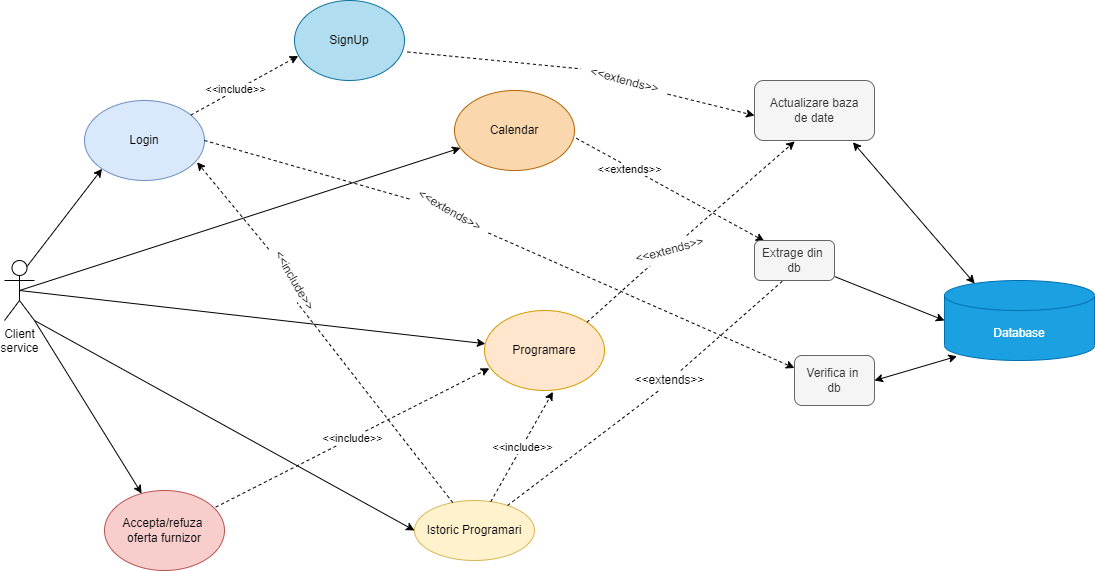

The diagram above was exported from draw.io. Its source (the exported page's mxGraphModel, read from the mxfile embedded in the PNG):
<mxGraphModel dx="1865" dy="521" grid="1" gridSize="10" guides="1" tooltips="1" connect="1" arrows="1" fold="1" page="1" pageScale="1" pageWidth="827" pageHeight="1169" math="0" shadow="0">
  <root>
    <mxCell id="0" />
    <mxCell id="1" parent="0" />
    <mxCell id="gbm--7ZX7Ipezqzexk2p-1" value="Client&lt;br&gt;service" style="shape=umlActor;verticalLabelPosition=bottom;verticalAlign=top;html=1;outlineConnect=0;" parent="1" vertex="1">
      <mxGeometry x="-100" y="270" width="30" height="60" as="geometry" />
    </mxCell>
    <mxCell id="gbm--7ZX7Ipezqzexk2p-2" value="" style="endArrow=classic;html=1;rounded=0;entryX=0;entryY=1;entryDx=0;entryDy=0;exitX=0.75;exitY=0.1;exitDx=0;exitDy=0;exitPerimeter=0;" parent="1" source="gbm--7ZX7Ipezqzexk2p-1" target="gbm--7ZX7Ipezqzexk2p-3" edge="1">
      <mxGeometry width="50" height="50" relative="1" as="geometry">
        <mxPoint x="10" y="270" as="sourcePoint" />
        <mxPoint x="100" y="250" as="targetPoint" />
      </mxGeometry>
    </mxCell>
    <mxCell id="gbm--7ZX7Ipezqzexk2p-3" value="Login" style="ellipse;whiteSpace=wrap;html=1;fillColor=#dae8fc;strokeColor=#6c8ebf;" parent="1" vertex="1">
      <mxGeometry x="-20" y="110" width="120" height="80" as="geometry" />
    </mxCell>
    <mxCell id="gbm--7ZX7Ipezqzexk2p-4" value="" style="endArrow=classic;html=1;rounded=0;dashed=1;" parent="1" source="gbm--7ZX7Ipezqzexk2p-3" edge="1">
      <mxGeometry relative="1" as="geometry">
        <mxPoint x="150" y="180" as="sourcePoint" />
        <mxPoint x="193.71760328759547" y="65.45531819182247" as="targetPoint" />
      </mxGeometry>
    </mxCell>
    <mxCell id="gbm--7ZX7Ipezqzexk2p-5" value="&amp;lt;&amp;lt;include&amp;gt;&amp;gt;" style="edgeLabel;html=1;align=center;verticalAlign=middle;resizable=0;points=[];" parent="gbm--7ZX7Ipezqzexk2p-4" connectable="0" vertex="1">
      <mxGeometry x="-0.1605" y="2" relative="1" as="geometry">
        <mxPoint as="offset" />
      </mxGeometry>
    </mxCell>
    <mxCell id="gbm--7ZX7Ipezqzexk2p-6" value="" style="endArrow=classic;html=1;rounded=0;dashed=1;exitX=1.002;exitY=0.6;exitDx=0;exitDy=0;entryX=0;entryY=0.5;entryDx=0;entryDy=0;exitPerimeter=0;startArrow=none;" parent="1" source="gbm--7ZX7Ipezqzexk2p-38" edge="1">
      <mxGeometry relative="1" as="geometry">
        <mxPoint x="350" y="70" as="sourcePoint" />
        <mxPoint x="650" y="125" as="targetPoint" />
      </mxGeometry>
    </mxCell>
    <mxCell id="gbm--7ZX7Ipezqzexk2p-7" value="" style="endArrow=classic;startArrow=classic;html=1;rounded=0;entryX=0.201;entryY=0.038;entryDx=0;entryDy=0;entryPerimeter=0;" parent="1" target="gbm--7ZX7Ipezqzexk2p-47" edge="1">
      <mxGeometry width="50" height="50" relative="1" as="geometry">
        <mxPoint x="748.3870186174263" y="151.7512023173689" as="sourcePoint" />
        <mxPoint x="1061.25" y="337.20000000000005" as="targetPoint" />
      </mxGeometry>
    </mxCell>
    <mxCell id="gbm--7ZX7Ipezqzexk2p-8" value="" style="endArrow=classic;html=1;rounded=0;exitX=0.5;exitY=0.5;exitDx=0;exitDy=0;exitPerimeter=0;" parent="1" source="gbm--7ZX7Ipezqzexk2p-1" target="gbm--7ZX7Ipezqzexk2p-9" edge="1">
      <mxGeometry width="50" height="50" relative="1" as="geometry">
        <mxPoint x="200" y="310" as="sourcePoint" />
        <mxPoint x="250" y="260" as="targetPoint" />
      </mxGeometry>
    </mxCell>
    <mxCell id="gbm--7ZX7Ipezqzexk2p-9" value="Calendar" style="ellipse;whiteSpace=wrap;html=1;fillColor=#fad7ac;strokeColor=#b46504;" parent="1" vertex="1">
      <mxGeometry x="350" y="100" width="120" height="80" as="geometry" />
    </mxCell>
    <mxCell id="gbm--7ZX7Ipezqzexk2p-10" value="Programare" style="ellipse;whiteSpace=wrap;html=1;fillColor=#ffe6cc;strokeColor=#d79b00;" parent="1" vertex="1">
      <mxGeometry x="380" y="320" width="120" height="80" as="geometry" />
    </mxCell>
    <mxCell id="gbm--7ZX7Ipezqzexk2p-11" value="" style="endArrow=classic;html=1;rounded=0;exitX=0.5;exitY=0.5;exitDx=0;exitDy=0;exitPerimeter=0;" parent="1" source="gbm--7ZX7Ipezqzexk2p-1" target="gbm--7ZX7Ipezqzexk2p-10" edge="1">
      <mxGeometry width="50" height="50" relative="1" as="geometry">
        <mxPoint x="200" y="470" as="sourcePoint" />
        <mxPoint x="250" y="420" as="targetPoint" />
      </mxGeometry>
    </mxCell>
    <mxCell id="gbm--7ZX7Ipezqzexk2p-13" value="" style="endArrow=classic;html=1;rounded=0;dashed=1;startArrow=none;" parent="1" source="gbm--7ZX7Ipezqzexk2p-36" edge="1">
      <mxGeometry relative="1" as="geometry">
        <mxPoint x="454.79999999999995" y="374.00000000000006" as="sourcePoint" />
        <mxPoint x="690.2739726027398" y="150.8904109589041" as="targetPoint" />
      </mxGeometry>
    </mxCell>
    <mxCell id="gbm--7ZX7Ipezqzexk2p-14" value="" style="endArrow=classic;html=1;rounded=0;exitX=1;exitY=1;exitDx=0;exitDy=0;exitPerimeter=0;entryX=0;entryY=0.5;entryDx=0;entryDy=0;" parent="1" source="gbm--7ZX7Ipezqzexk2p-1" target="gbm--7ZX7Ipezqzexk2p-15" edge="1">
      <mxGeometry width="50" height="50" relative="1" as="geometry">
        <mxPoint x="520" y="310" as="sourcePoint" />
        <mxPoint x="330" y="530" as="targetPoint" />
      </mxGeometry>
    </mxCell>
    <mxCell id="gbm--7ZX7Ipezqzexk2p-15" value="Istoric Programari" style="ellipse;whiteSpace=wrap;html=1;fillColor=#fff2cc;strokeColor=#d6b656;" parent="1" vertex="1">
      <mxGeometry x="310" y="510" width="120" height="60" as="geometry" />
    </mxCell>
    <mxCell id="gbm--7ZX7Ipezqzexk2p-16" value="" style="endArrow=classic;html=1;rounded=0;dashed=1;entryX=0.938;entryY=0.772;entryDx=0;entryDy=0;startArrow=none;entryPerimeter=0;" parent="1" source="gbm--7ZX7Ipezqzexk2p-32" target="gbm--7ZX7Ipezqzexk2p-3" edge="1">
      <mxGeometry relative="1" as="geometry">
        <mxPoint x="500" y="450" as="sourcePoint" />
        <mxPoint x="180" y="310" as="targetPoint" />
        <Array as="points" />
      </mxGeometry>
    </mxCell>
    <mxCell id="gbm--7ZX7Ipezqzexk2p-17" value="" style="endArrow=classic;html=1;rounded=0;dashed=1;entryX=0.57;entryY=1.017;entryDx=0;entryDy=0;entryPerimeter=0;" parent="1" source="gbm--7ZX7Ipezqzexk2p-15" target="gbm--7ZX7Ipezqzexk2p-10" edge="1">
      <mxGeometry relative="1" as="geometry">
        <mxPoint x="500" y="450" as="sourcePoint" />
        <mxPoint x="600" y="450" as="targetPoint" />
      </mxGeometry>
    </mxCell>
    <mxCell id="gbm--7ZX7Ipezqzexk2p-18" value="&amp;lt;&amp;lt;include&amp;gt;&amp;gt;" style="edgeLabel;resizable=0;html=1;align=center;verticalAlign=middle;" parent="gbm--7ZX7Ipezqzexk2p-17" connectable="0" vertex="1">
      <mxGeometry relative="1" as="geometry" />
    </mxCell>
    <mxCell id="gbm--7ZX7Ipezqzexk2p-21" value="" style="endArrow=classic;html=1;rounded=0;dashed=1;exitX=1;exitY=0.5;exitDx=0;exitDy=0;startArrow=none;entryX=0;entryY=0.25;entryDx=0;entryDy=0;" parent="1" source="gbm--7ZX7Ipezqzexk2p-34" target="MAruBNu8usGJK1GLIccs-4" edge="1">
      <mxGeometry relative="1" as="geometry">
        <mxPoint x="500" y="300" as="sourcePoint" />
        <mxPoint x="712.2680544943341" y="387.73194550566564" as="targetPoint" />
      </mxGeometry>
    </mxCell>
    <mxCell id="gbm--7ZX7Ipezqzexk2p-23" value="" style="endArrow=classic;startArrow=classic;html=1;rounded=0;exitX=1;exitY=0.5;exitDx=0;exitDy=0;entryX=0.084;entryY=0.947;entryDx=0;entryDy=0;entryPerimeter=0;" parent="1" source="MAruBNu8usGJK1GLIccs-4" target="gbm--7ZX7Ipezqzexk2p-47" edge="1">
      <mxGeometry width="50" height="50" relative="1" as="geometry">
        <mxPoint x="774" y="404.4" as="sourcePoint" />
        <mxPoint x="1050" y="356.59163987138265" as="targetPoint" />
      </mxGeometry>
    </mxCell>
    <mxCell id="gbm--7ZX7Ipezqzexk2p-28" value="" style="endArrow=classic;html=1;rounded=0;exitX=1;exitY=1;exitDx=0;exitDy=0;exitPerimeter=0;" parent="1" source="gbm--7ZX7Ipezqzexk2p-1" target="gbm--7ZX7Ipezqzexk2p-29" edge="1">
      <mxGeometry width="50" height="50" relative="1" as="geometry">
        <mxPoint x="-60" y="510" as="sourcePoint" />
        <mxPoint x="150" y="550" as="targetPoint" />
      </mxGeometry>
    </mxCell>
    <mxCell id="gbm--7ZX7Ipezqzexk2p-29" value="Accepta/refuza&amp;nbsp;&lt;br&gt;oferta furnizor" style="ellipse;whiteSpace=wrap;html=1;fillColor=#f8cecc;strokeColor=#b85450;" parent="1" vertex="1">
      <mxGeometry y="500" width="120" height="80" as="geometry" />
    </mxCell>
    <mxCell id="gbm--7ZX7Ipezqzexk2p-30" value="" style="endArrow=classic;html=1;rounded=0;dashed=1;entryX=0.04;entryY=0.723;entryDx=0;entryDy=0;entryPerimeter=0;exitX=0.927;exitY=0.208;exitDx=0;exitDy=0;exitPerimeter=0;" parent="1" source="gbm--7ZX7Ipezqzexk2p-29" target="gbm--7ZX7Ipezqzexk2p-10" edge="1">
      <mxGeometry relative="1" as="geometry">
        <mxPoint x="218.6426073043164" y="520.3018577815934" as="sourcePoint" />
        <mxPoint x="281.3500000000001" y="430.0000000000001" as="targetPoint" />
      </mxGeometry>
    </mxCell>
    <mxCell id="gbm--7ZX7Ipezqzexk2p-31" value="&amp;lt;&amp;lt;include&amp;gt;&amp;gt;" style="edgeLabel;resizable=0;html=1;align=center;verticalAlign=middle;" parent="gbm--7ZX7Ipezqzexk2p-30" connectable="0" vertex="1">
      <mxGeometry relative="1" as="geometry" />
    </mxCell>
    <mxCell id="gbm--7ZX7Ipezqzexk2p-32" value="&amp;lt;&amp;lt;include&amp;gt;&amp;gt;" style="text;html=1;align=center;verticalAlign=middle;resizable=0;points=[];autosize=1;strokeColor=none;fillColor=none;rotation=60;" parent="1" vertex="1">
      <mxGeometry x="150" y="280" width="80" height="20" as="geometry" />
    </mxCell>
    <mxCell id="gbm--7ZX7Ipezqzexk2p-33" value="" style="endArrow=none;html=1;rounded=0;dashed=1;entryX=0.757;entryY=0.938;entryDx=0;entryDy=0;entryPerimeter=0;" parent="1" source="gbm--7ZX7Ipezqzexk2p-15" target="gbm--7ZX7Ipezqzexk2p-32" edge="1">
      <mxGeometry relative="1" as="geometry">
        <mxPoint x="475.4872509536094" y="482.6178656137308" as="sourcePoint" />
        <mxPoint x="200.83999999999992" y="175.03999999999996" as="targetPoint" />
        <Array as="points" />
      </mxGeometry>
    </mxCell>
    <mxCell id="gbm--7ZX7Ipezqzexk2p-34" value="&amp;lt;&amp;lt;extends&amp;gt;&amp;gt;" style="text;html=1;align=center;verticalAlign=middle;resizable=0;points=[];autosize=1;strokeColor=none;fillColor=none;rotation=30;" parent="1" vertex="1">
      <mxGeometry x="300" y="210" width="90" height="20" as="geometry" />
    </mxCell>
    <mxCell id="gbm--7ZX7Ipezqzexk2p-35" value="" style="endArrow=none;html=1;rounded=0;dashed=1;exitX=1;exitY=0.5;exitDx=0;exitDy=0;" parent="1" source="gbm--7ZX7Ipezqzexk2p-3" target="gbm--7ZX7Ipezqzexk2p-34" edge="1">
      <mxGeometry relative="1" as="geometry">
        <mxPoint x="230" y="140" as="sourcePoint" />
        <mxPoint x="699.273361227336" y="347.72663877266405" as="targetPoint" />
      </mxGeometry>
    </mxCell>
    <mxCell id="gbm--7ZX7Ipezqzexk2p-36" value="&amp;lt;&amp;lt;extends&amp;gt;&amp;gt;" style="text;html=1;align=center;verticalAlign=middle;resizable=0;points=[];autosize=1;strokeColor=none;fillColor=none;rotation=-15;" parent="1" vertex="1">
      <mxGeometry x="520" y="250" width="90" height="20" as="geometry" />
    </mxCell>
    <mxCell id="gbm--7ZX7Ipezqzexk2p-37" value="" style="endArrow=none;html=1;rounded=0;exitX=1;exitY=0;exitDx=0;exitDy=0;dashed=1;" parent="1" source="gbm--7ZX7Ipezqzexk2p-10" target="gbm--7ZX7Ipezqzexk2p-36" edge="1">
      <mxGeometry relative="1" as="geometry">
        <mxPoint x="562.4264068711927" y="321.71572875253787" as="sourcePoint" />
        <mxPoint x="830.8687634525804" y="248.41563364808735" as="targetPoint" />
        <Array as="points">
          <mxPoint x="540" y="280" />
        </Array>
      </mxGeometry>
    </mxCell>
    <mxCell id="gbm--7ZX7Ipezqzexk2p-38" value="&amp;lt;&amp;lt;extends&amp;gt;&amp;gt;" style="text;html=1;align=center;verticalAlign=middle;resizable=0;points=[];autosize=1;strokeColor=none;fillColor=none;rotation=15;" parent="1" vertex="1">
      <mxGeometry x="475" y="80" width="90" height="20" as="geometry" />
    </mxCell>
    <mxCell id="gbm--7ZX7Ipezqzexk2p-39" value="" style="endArrow=none;html=1;rounded=0;dashed=1;entryX=0;entryY=0.5;entryDx=0;entryDy=0;exitX=1.027;exitY=0.643;exitDx=0;exitDy=0;exitPerimeter=0;" parent="1" source="gbm--7ZX7Ipezqzexk2p-46" target="gbm--7ZX7Ipezqzexk2p-38" edge="1">
      <mxGeometry relative="1" as="geometry">
        <mxPoint x="350" y="70" as="sourcePoint" />
        <mxPoint x="810" y="235" as="targetPoint" />
      </mxGeometry>
    </mxCell>
    <mxCell id="gbm--7ZX7Ipezqzexk2p-46" value="SignUp" style="ellipse;whiteSpace=wrap;html=1;fillColor=#b1ddf0;strokeColor=#10739e;" parent="1" vertex="1">
      <mxGeometry x="190" y="10" width="110" height="80" as="geometry" />
    </mxCell>
    <mxCell id="gbm--7ZX7Ipezqzexk2p-47" value="Database" style="shape=cylinder3;whiteSpace=wrap;html=1;boundedLbl=1;backgroundOutline=1;size=15;fillColor=#1ba1e2;fontColor=#ffffff;strokeColor=#006EAF;" parent="1" vertex="1">
      <mxGeometry x="840" y="290" width="150" height="80" as="geometry" />
    </mxCell>
    <mxCell id="gbm--7ZX7Ipezqzexk2p-50" value="" style="endArrow=classic;html=1;rounded=0;exitX=1.015;exitY=0.597;exitDx=0;exitDy=0;exitPerimeter=0;dashed=1;entryX=0.123;entryY=0.015;entryDx=0;entryDy=0;entryPerimeter=0;" parent="1" source="gbm--7ZX7Ipezqzexk2p-9" target="MAruBNu8usGJK1GLIccs-3" edge="1">
      <mxGeometry width="50" height="50" relative="1" as="geometry">
        <mxPoint x="670" y="400" as="sourcePoint" />
        <mxPoint x="663.5867328410604" y="246.41326715893956" as="targetPoint" />
      </mxGeometry>
    </mxCell>
    <mxCell id="gbm--7ZX7Ipezqzexk2p-52" value="&amp;lt;&amp;lt;extends&amp;gt;&amp;gt;" style="edgeLabel;html=1;align=center;verticalAlign=middle;resizable=0;points=[];" parent="gbm--7ZX7Ipezqzexk2p-50" connectable="0" vertex="1">
      <mxGeometry x="-0.4313" y="-2" relative="1" as="geometry">
        <mxPoint as="offset" />
      </mxGeometry>
    </mxCell>
    <mxCell id="gbm--7ZX7Ipezqzexk2p-51" value="" style="endArrow=classic;html=1;rounded=0;entryX=0;entryY=0.5;entryDx=0;entryDy=0;entryPerimeter=0;" parent="1" source="MAruBNu8usGJK1GLIccs-3" target="gbm--7ZX7Ipezqzexk2p-47" edge="1">
      <mxGeometry width="50" height="50" relative="1" as="geometry">
        <mxPoint x="717.0967741935483" y="272.9032258064516" as="sourcePoint" />
        <mxPoint x="720" y="350" as="targetPoint" />
      </mxGeometry>
    </mxCell>
    <mxCell id="gbm--7ZX7Ipezqzexk2p-53" value="" style="endArrow=classic;html=1;rounded=0;entryX=0.5;entryY=0.75;entryDx=0;entryDy=0;entryPerimeter=0;dashed=1;startArrow=none;" parent="1" source="gbm--7ZX7Ipezqzexk2p-54" target="MAruBNu8usGJK1GLIccs-3" edge="1">
      <mxGeometry width="50" height="50" relative="1" as="geometry">
        <mxPoint x="410" y="520" as="sourcePoint" />
        <mxPoint x="681.44" y="297.36" as="targetPoint" />
      </mxGeometry>
    </mxCell>
    <mxCell id="gbm--7ZX7Ipezqzexk2p-54" value="&amp;lt;&amp;lt;extends&amp;gt;&amp;gt;" style="text;html=1;align=center;verticalAlign=middle;resizable=0;points=[];autosize=1;strokeColor=none;fillColor=none;" parent="1" vertex="1">
      <mxGeometry x="520" y="380" width="90" height="20" as="geometry" />
    </mxCell>
    <mxCell id="gbm--7ZX7Ipezqzexk2p-55" value="" style="endArrow=none;html=1;rounded=0;entryX=0.393;entryY=0.967;entryDx=0;entryDy=0;entryPerimeter=0;dashed=1;" parent="1" source="gbm--7ZX7Ipezqzexk2p-15" target="gbm--7ZX7Ipezqzexk2p-54" edge="1">
      <mxGeometry width="50" height="50" relative="1" as="geometry">
        <mxPoint x="402.43491258670974" y="514.7612577299558" as="sourcePoint" />
        <mxPoint x="681.44" y="297.36" as="targetPoint" />
      </mxGeometry>
    </mxCell>
    <mxCell id="MAruBNu8usGJK1GLIccs-2" value="Actualizare baza&lt;br&gt;de date" style="rounded=1;whiteSpace=wrap;html=1;fillColor=#f5f5f5;fontColor=#333333;strokeColor=#666666;" vertex="1" parent="1">
      <mxGeometry x="650" y="90" width="120" height="60" as="geometry" />
    </mxCell>
    <mxCell id="MAruBNu8usGJK1GLIccs-3" value="Extrage din&amp;nbsp;&lt;br&gt;db" style="rounded=1;whiteSpace=wrap;html=1;fillColor=#f5f5f5;fontColor=#333333;strokeColor=#666666;" vertex="1" parent="1">
      <mxGeometry x="650" y="250" width="80" height="40" as="geometry" />
    </mxCell>
    <mxCell id="MAruBNu8usGJK1GLIccs-4" value="Verifica in&amp;nbsp;&lt;br&gt;db" style="rounded=1;whiteSpace=wrap;html=1;fillColor=#f5f5f5;fontColor=#333333;strokeColor=#666666;" vertex="1" parent="1">
      <mxGeometry x="690" y="365" width="80" height="50" as="geometry" />
    </mxCell>
  </root>
</mxGraphModel>